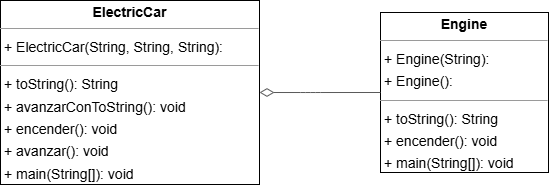

The diagram above was exported from draw.io. Its source (the exported page's mxGraphModel, read from the mxfile embedded in the PNG):
<mxGraphModel dx="995" dy="723" grid="1" gridSize="10" guides="1" tooltips="1" connect="1" arrows="1" fold="1" page="0" pageScale="1" pageWidth="827" pageHeight="1169" background="none" math="0" shadow="0">
  <root>
    <mxCell id="0" />
    <mxCell id="1" parent="0" />
    <mxCell id="node1" value="&lt;p style=&quot;margin:0px;margin-top:4px;text-align:center;&quot;&gt;&lt;b&gt;ElectricCar&lt;/b&gt;&lt;/p&gt;&lt;hr size=&quot;1&quot;/&gt;&lt;p style=&quot;margin:0 0 0 4px;line-height:1.6;&quot;&gt;+ ElectricCar(String, String, String): &lt;/p&gt;&lt;hr size=&quot;1&quot;/&gt;&lt;p style=&quot;margin:0 0 0 4px;line-height:1.6;&quot;&gt;+ toString(): String&lt;br/&gt;+ avanzarConToString(): void&lt;br/&gt;+ encender(): void&lt;br/&gt;+ avanzar(): void&lt;br/&gt;+ main(String[]): void&lt;/p&gt;" style="verticalAlign=top;align=left;overflow=fill;fontSize=14;fontFamily=Helvetica;html=1;rounded=0;shadow=0;comic=0;labelBackgroundColor=none;strokeWidth=1;" parent="1" vertex="1">
      <mxGeometry x="-360" y="-26" width="259" height="184" as="geometry" />
    </mxCell>
    <mxCell id="node0" value="&lt;p style=&quot;margin:0px;margin-top:4px;text-align:center;&quot;&gt;&lt;b&gt;Engine&lt;/b&gt;&lt;/p&gt;&lt;hr size=&quot;1&quot;/&gt;&lt;p style=&quot;margin:0 0 0 4px;line-height:1.6;&quot;&gt;+ Engine(String): &lt;br/&gt;+ Engine(): &lt;/p&gt;&lt;hr size=&quot;1&quot;/&gt;&lt;p style=&quot;margin:0 0 0 4px;line-height:1.6;&quot;&gt;+ toString(): String&lt;br/&gt;+ encender(): void&lt;br/&gt;+ main(String[]): void&lt;/p&gt;" style="verticalAlign=top;align=left;overflow=fill;fontSize=14;fontFamily=Helvetica;html=1;rounded=0;shadow=0;comic=0;labelBackgroundColor=none;strokeWidth=1;" parent="1" vertex="1">
      <mxGeometry x="20" y="-14" width="168" height="160" as="geometry" />
    </mxCell>
    <mxCell id="edge1" value="" style="html=1;rounded=1;edgeStyle=orthogonalEdgeStyle;dashed=0;startArrow=diamondThin;endArrow=none;strokeColor=#595959;exitX=1;exitY=0.5;exitDx=0;exitDy=0;entryX=0;entryY=0.5;entryDx=0;entryDy=0;startFill=0;startSize=12;endSize=12;" parent="1" source="node1" target="node0" edge="1">
      <mxGeometry width="50" height="50" relative="1" as="geometry">
        <Array as="points">
          <mxPoint x="-50" y="66" />
          <mxPoint x="-50" y="66" />
        </Array>
      </mxGeometry>
    </mxCell>
  </root>
</mxGraphModel>